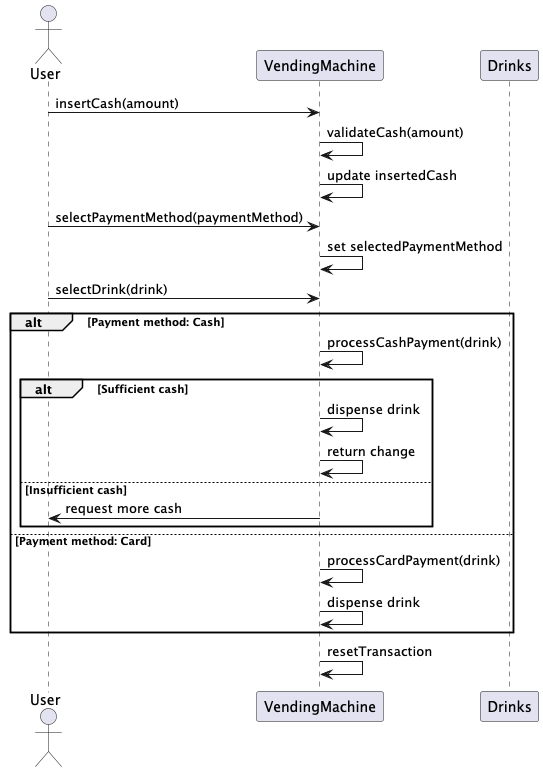

The diagram above was rendered by PlantUML. Its source (embedded in the PNG):
@startuml
actor User
participant "VendingMachine" as vm
participant "Drinks" as d

User -> vm: insertCash(amount)
vm -> vm: validateCash(amount)
vm -> vm: update insertedCash

User -> vm: selectPaymentMethod(paymentMethod)
vm -> vm: set selectedPaymentMethod

User -> vm: selectDrink(drink)
alt Payment method: Cash
    vm -> vm: processCashPayment(drink)
    alt Sufficient cash
        vm -> vm: dispense drink
        vm -> vm: return change
    else Insufficient cash
        vm -> User: request more cash
    end
else Payment method: Card
    vm -> vm: processCardPayment(drink)
    vm -> vm: dispense drink
end

vm -> vm: resetTransaction
@enduml